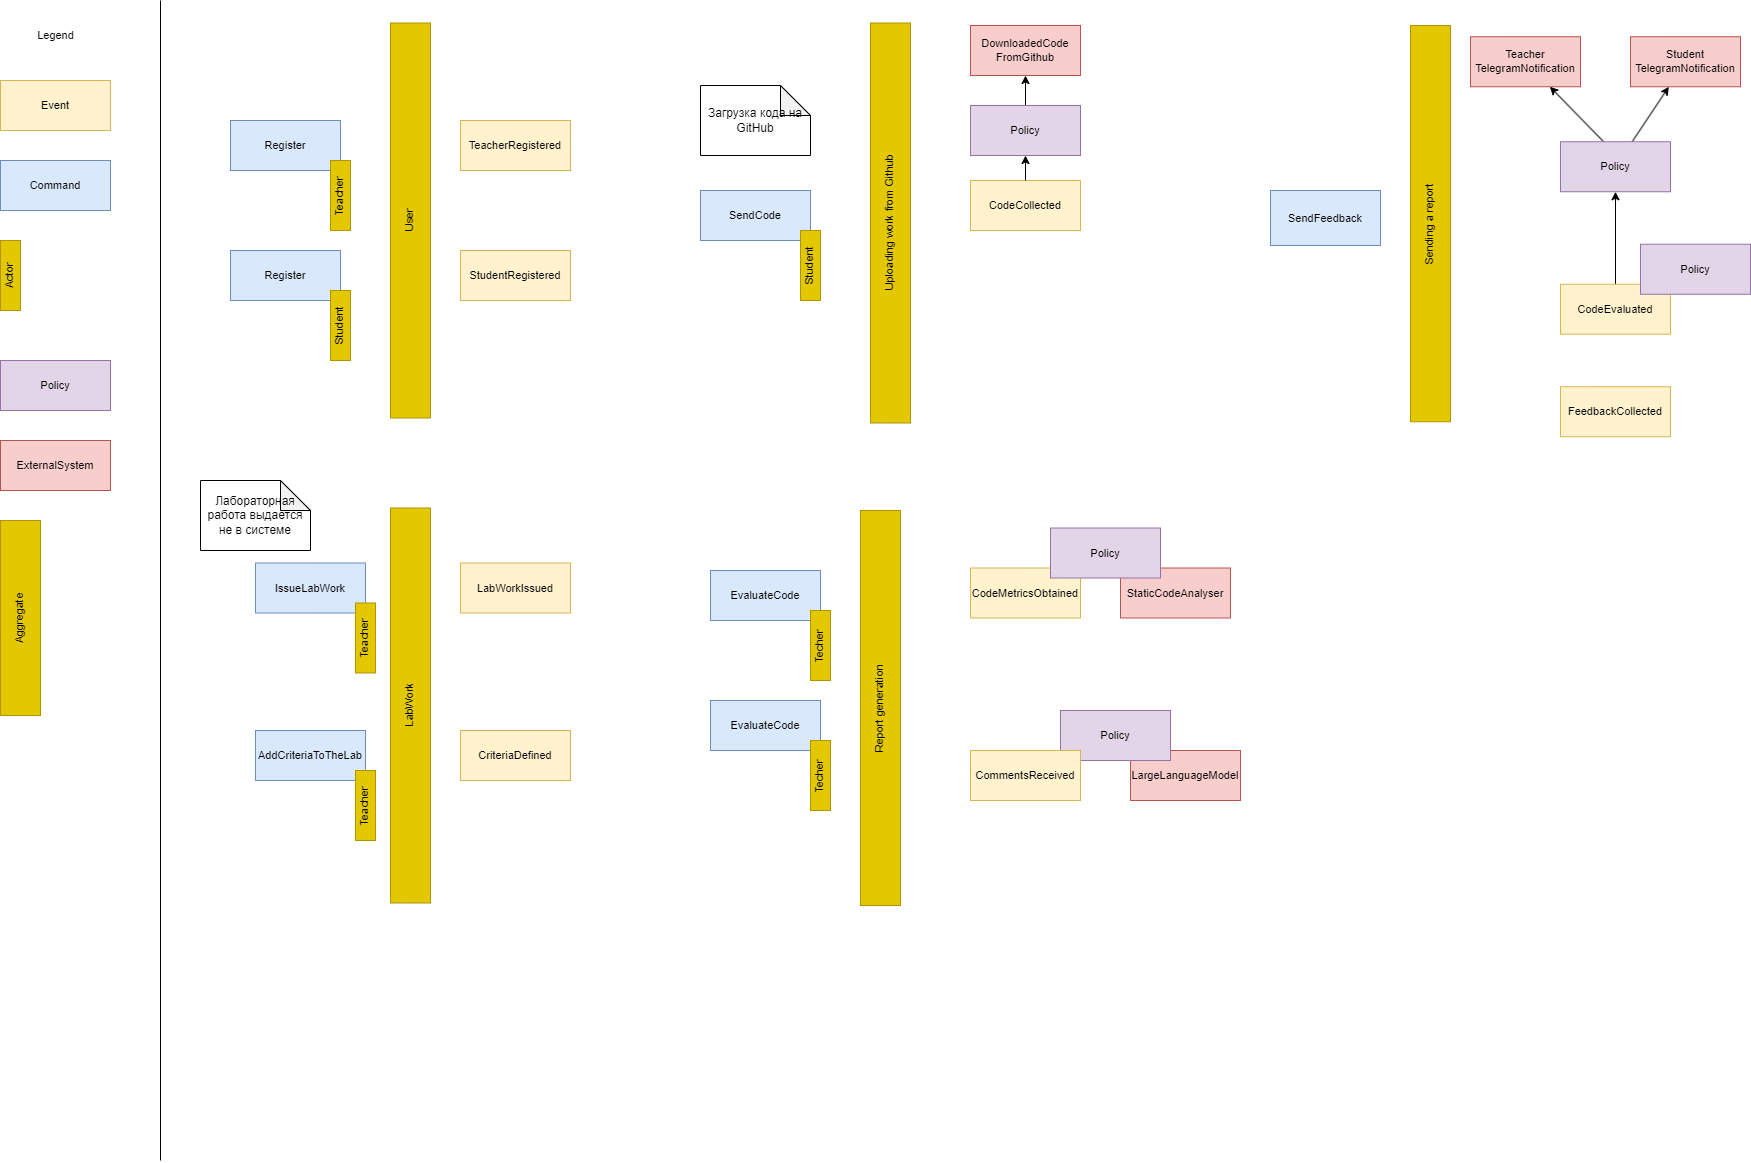

The diagram above was exported from draw.io. Its source (the exported page's mxGraphModel, read from the mxfile embedded in the PNG):
<mxGraphModel dx="1928" dy="887" grid="0" gridSize="10" guides="1" tooltips="1" connect="1" arrows="1" fold="1" page="1" pageScale="1" pageWidth="850" pageHeight="1100" math="0" shadow="0">
  <root>
    <mxCell id="0" />
    <mxCell id="1" parent="0" />
    <mxCell id="1w-CwPHEGvxPW4zdBLSk-54" value="&lt;span style=&quot;&quot;&gt;Event&lt;/span&gt;" style="html=1;whiteSpace=wrap;fontFamily=Helvetica;fontSize=11;labelBackgroundColor=#FFF2CC;fillColor=#fff2cc;strokeColor=#d6b656;" vertex="1" parent="1">
      <mxGeometry x="50" y="90" width="110" height="50" as="geometry" />
    </mxCell>
    <mxCell id="1w-CwPHEGvxPW4zdBLSk-55" value="Legend" style="text;html=1;align=center;verticalAlign=middle;resizable=0;points=[];autosize=1;strokeColor=none;fillColor=none;fontFamily=Helvetica;fontSize=11;fontColor=default;labelBackgroundColor=default;" vertex="1" parent="1">
      <mxGeometry x="75" y="30" width="60" height="30" as="geometry" />
    </mxCell>
    <mxCell id="1w-CwPHEGvxPW4zdBLSk-56" value="&lt;span style=&quot;&quot;&gt;Command&lt;/span&gt;" style="html=1;whiteSpace=wrap;fontFamily=Helvetica;fontSize=11;labelBackgroundColor=#DAE8FC;fillColor=#dae8fc;strokeColor=#6c8ebf;" vertex="1" parent="1">
      <mxGeometry x="50" y="170" width="110" height="50" as="geometry" />
    </mxCell>
    <mxCell id="1w-CwPHEGvxPW4zdBLSk-57" value="&lt;span style=&quot;&quot;&gt;CodeCollected&lt;/span&gt;" style="html=1;whiteSpace=wrap;fontFamily=Helvetica;fontSize=11;labelBackgroundColor=#FFF2CC;fillColor=#fff2cc;strokeColor=#d6b656;" vertex="1" parent="1">
      <mxGeometry x="1020" y="190" width="110" height="50" as="geometry" />
    </mxCell>
    <mxCell id="1w-CwPHEGvxPW4zdBLSk-58" value="" style="endArrow=none;html=1;rounded=0;strokeColor=default;align=center;verticalAlign=middle;fontFamily=Helvetica;fontSize=11;fontColor=default;labelBackgroundColor=default;" edge="1" parent="1">
      <mxGeometry width="50" height="50" relative="1" as="geometry">
        <mxPoint x="210" y="1170" as="sourcePoint" />
        <mxPoint x="210" y="10" as="targetPoint" />
      </mxGeometry>
    </mxCell>
    <mxCell id="1w-CwPHEGvxPW4zdBLSk-59" value="&lt;span style=&quot;&quot;&gt;FeedbackCollected&lt;/span&gt;" style="html=1;whiteSpace=wrap;fontFamily=Helvetica;fontSize=11;labelBackgroundColor=#FFF2CC;fillColor=#fff2cc;strokeColor=#d6b656;" vertex="1" parent="1">
      <mxGeometry x="1610" y="396.25" width="110" height="50" as="geometry" />
    </mxCell>
    <mxCell id="1w-CwPHEGvxPW4zdBLSk-60" style="edgeStyle=none;shape=connector;rounded=0;orthogonalLoop=1;jettySize=auto;html=1;strokeColor=default;align=center;verticalAlign=middle;fontFamily=Helvetica;fontSize=11;fontColor=default;labelBackgroundColor=default;startFill=0;endArrow=classic;endFill=1;" edge="1" parent="1" source="1w-CwPHEGvxPW4zdBLSk-61" target="1w-CwPHEGvxPW4zdBLSk-77">
      <mxGeometry relative="1" as="geometry" />
    </mxCell>
    <mxCell id="1w-CwPHEGvxPW4zdBLSk-61" value="&lt;span style=&quot;&quot;&gt;CodeEvaluated&lt;/span&gt;" style="html=1;whiteSpace=wrap;fontFamily=Helvetica;fontSize=11;labelBackgroundColor=#FFF2CC;fillColor=#fff2cc;strokeColor=#d6b656;" vertex="1" parent="1">
      <mxGeometry x="1610" y="293.75" width="110" height="50" as="geometry" />
    </mxCell>
    <mxCell id="1w-CwPHEGvxPW4zdBLSk-62" value="&lt;span style=&quot;&quot;&gt;TeacherRegistered&lt;/span&gt;" style="html=1;whiteSpace=wrap;fontFamily=Helvetica;fontSize=11;labelBackgroundColor=#FFF2CC;fillColor=#fff2cc;strokeColor=#d6b656;" vertex="1" parent="1">
      <mxGeometry x="510" y="130" width="110" height="50" as="geometry" />
    </mxCell>
    <mxCell id="1w-CwPHEGvxPW4zdBLSk-63" value="&lt;span style=&quot;&quot;&gt;Actor&lt;/span&gt;" style="html=1;whiteSpace=wrap;fontFamily=Helvetica;fontSize=11;labelBackgroundColor=#E3C800;fillColor=#e3c800;strokeColor=#B09500;fontColor=#000000;textDirection=vertical-lr;rotation=-180;" vertex="1" parent="1">
      <mxGeometry x="50" y="250" width="20" height="70" as="geometry" />
    </mxCell>
    <mxCell id="1w-CwPHEGvxPW4zdBLSk-64" value="&lt;span style=&quot;&quot;&gt;Register&lt;/span&gt;" style="html=1;whiteSpace=wrap;fontFamily=Helvetica;fontSize=11;labelBackgroundColor=#DAE8FC;fillColor=#dae8fc;strokeColor=#6c8ebf;" vertex="1" parent="1">
      <mxGeometry x="280" y="260" width="110" height="50" as="geometry" />
    </mxCell>
    <mxCell id="1w-CwPHEGvxPW4zdBLSk-65" value="&lt;span style=&quot;&quot;&gt;Student&lt;/span&gt;" style="html=1;whiteSpace=wrap;fontFamily=Helvetica;fontSize=11;labelBackgroundColor=#E3C800;fillColor=#e3c800;strokeColor=#B09500;fontColor=#000000;textDirection=vertical-lr;rotation=-180;" vertex="1" parent="1">
      <mxGeometry x="380" y="300" width="20" height="70" as="geometry" />
    </mxCell>
    <mxCell id="1w-CwPHEGvxPW4zdBLSk-66" value="&lt;span style=&quot;&quot;&gt;Policy&lt;/span&gt;" style="html=1;whiteSpace=wrap;fontFamily=Helvetica;fontSize=11;labelBackgroundColor=#E1D5E7;fillColor=#e1d5e7;strokeColor=#9673a6;" vertex="1" parent="1">
      <mxGeometry x="50" y="370" width="110" height="50" as="geometry" />
    </mxCell>
    <mxCell id="1w-CwPHEGvxPW4zdBLSk-67" value="" style="group" vertex="1" connectable="0" parent="1">
      <mxGeometry x="750" y="200" width="120" height="110" as="geometry" />
    </mxCell>
    <mxCell id="1w-CwPHEGvxPW4zdBLSk-68" value="&lt;span style=&quot;&quot;&gt;SendCode&lt;/span&gt;" style="html=1;whiteSpace=wrap;fontFamily=Helvetica;fontSize=11;labelBackgroundColor=#DAE8FC;fillColor=#dae8fc;strokeColor=#6c8ebf;" vertex="1" parent="1w-CwPHEGvxPW4zdBLSk-67">
      <mxGeometry width="110" height="50" as="geometry" />
    </mxCell>
    <mxCell id="1w-CwPHEGvxPW4zdBLSk-69" value="&lt;span style=&quot;&quot;&gt;Student&lt;/span&gt;" style="html=1;whiteSpace=wrap;fontFamily=Helvetica;fontSize=11;labelBackgroundColor=#E3C800;fillColor=#e3c800;strokeColor=#B09500;fontColor=#000000;textDirection=vertical-lr;rotation=-180;" vertex="1" parent="1w-CwPHEGvxPW4zdBLSk-67">
      <mxGeometry x="100" y="40" width="20" height="70" as="geometry" />
    </mxCell>
    <mxCell id="1w-CwPHEGvxPW4zdBLSk-70" value="" style="group" vertex="1" connectable="0" parent="1">
      <mxGeometry x="760" y="580" width="120" height="110" as="geometry" />
    </mxCell>
    <mxCell id="1w-CwPHEGvxPW4zdBLSk-71" value="&lt;span style=&quot;&quot;&gt;EvaluateCode&lt;/span&gt;" style="html=1;whiteSpace=wrap;fontFamily=Helvetica;fontSize=11;labelBackgroundColor=#DAE8FC;fillColor=#dae8fc;strokeColor=#6c8ebf;" vertex="1" parent="1w-CwPHEGvxPW4zdBLSk-70">
      <mxGeometry width="110" height="50" as="geometry" />
    </mxCell>
    <mxCell id="1w-CwPHEGvxPW4zdBLSk-72" value="&lt;span style=&quot;&quot;&gt;Techer&lt;/span&gt;" style="html=1;whiteSpace=wrap;fontFamily=Helvetica;fontSize=11;labelBackgroundColor=#E3C800;fillColor=#e3c800;strokeColor=#B09500;fontColor=#000000;textDirection=vertical-lr;rotation=-180;" vertex="1" parent="1w-CwPHEGvxPW4zdBLSk-70">
      <mxGeometry x="100" y="40" width="20" height="70" as="geometry" />
    </mxCell>
    <mxCell id="1w-CwPHEGvxPW4zdBLSk-73" value="&lt;span style=&quot;&quot;&gt;ExternalSystem&lt;/span&gt;" style="html=1;whiteSpace=wrap;fontFamily=Helvetica;fontSize=11;labelBackgroundColor=#F8CECC;fillColor=#f8cecc;strokeColor=#b85450;" vertex="1" parent="1">
      <mxGeometry x="50" y="450" width="110" height="50" as="geometry" />
    </mxCell>
    <mxCell id="1w-CwPHEGvxPW4zdBLSk-74" value="Teacher&lt;div&gt;TelegramNotification&lt;/div&gt;" style="html=1;whiteSpace=wrap;fontFamily=Helvetica;fontSize=11;labelBackgroundColor=#F8CECC;fillColor=#f8cecc;strokeColor=#b85450;" vertex="1" parent="1">
      <mxGeometry x="1520" y="46.25" width="110" height="50" as="geometry" />
    </mxCell>
    <mxCell id="1w-CwPHEGvxPW4zdBLSk-75" style="edgeStyle=none;shape=connector;rounded=0;orthogonalLoop=1;jettySize=auto;html=1;strokeColor=default;align=center;verticalAlign=middle;fontFamily=Helvetica;fontSize=11;fontColor=default;labelBackgroundColor=default;startFill=0;endArrow=classic;endFill=1;exitX=0.404;exitY=0.027;exitDx=0;exitDy=0;exitPerimeter=0;" edge="1" parent="1" source="1w-CwPHEGvxPW4zdBLSk-77" target="1w-CwPHEGvxPW4zdBLSk-74">
      <mxGeometry relative="1" as="geometry">
        <mxPoint x="1268" y="251.25" as="sourcePoint" />
        <mxPoint x="1323" y="141.25" as="targetPoint" />
      </mxGeometry>
    </mxCell>
    <mxCell id="1w-CwPHEGvxPW4zdBLSk-76" style="edgeStyle=none;shape=connector;rounded=0;orthogonalLoop=1;jettySize=auto;html=1;strokeColor=default;align=center;verticalAlign=middle;fontFamily=Helvetica;fontSize=11;fontColor=default;labelBackgroundColor=default;startFill=0;endArrow=classic;endFill=1;" edge="1" parent="1" source="1w-CwPHEGvxPW4zdBLSk-77" target="1w-CwPHEGvxPW4zdBLSk-78">
      <mxGeometry relative="1" as="geometry" />
    </mxCell>
    <mxCell id="1w-CwPHEGvxPW4zdBLSk-77" value="Policy" style="html=1;whiteSpace=wrap;fontFamily=Helvetica;fontSize=11;labelBackgroundColor=#E1D5E7;fillColor=#e1d5e7;strokeColor=#9673a6;" vertex="1" parent="1">
      <mxGeometry x="1610" y="151.25" width="110" height="50" as="geometry" />
    </mxCell>
    <mxCell id="1w-CwPHEGvxPW4zdBLSk-78" value="Student&lt;div&gt;TelegramNotification&lt;/div&gt;" style="html=1;whiteSpace=wrap;fontFamily=Helvetica;fontSize=11;labelBackgroundColor=#F8CECC;fillColor=#f8cecc;strokeColor=#b85450;" vertex="1" parent="1">
      <mxGeometry x="1680" y="46.25" width="110" height="50" as="geometry" />
    </mxCell>
    <mxCell id="1w-CwPHEGvxPW4zdBLSk-79" value="&lt;span style=&quot;&quot;&gt;Aggregate&lt;/span&gt;" style="html=1;whiteSpace=wrap;fontFamily=Helvetica;fontSize=11;labelBackgroundColor=#E3C800;fillColor=#e3c800;strokeColor=#B09500;fontColor=#000000;textDirection=vertical-lr;rotation=-180;" vertex="1" parent="1">
      <mxGeometry x="50" y="530" width="40" height="195" as="geometry" />
    </mxCell>
    <mxCell id="1w-CwPHEGvxPW4zdBLSk-81" value="&lt;span style=&quot;&quot;&gt;Register&lt;/span&gt;" style="html=1;whiteSpace=wrap;fontFamily=Helvetica;fontSize=11;labelBackgroundColor=#DAE8FC;fillColor=#dae8fc;strokeColor=#6c8ebf;" vertex="1" parent="1">
      <mxGeometry x="280" y="130" width="110" height="50" as="geometry" />
    </mxCell>
    <mxCell id="1w-CwPHEGvxPW4zdBLSk-82" value="&lt;span style=&quot;&quot;&gt;Teacher&lt;/span&gt;" style="html=1;whiteSpace=wrap;fontFamily=Helvetica;fontSize=11;labelBackgroundColor=#E3C800;fillColor=#e3c800;strokeColor=#B09500;fontColor=#000000;textDirection=vertical-lr;rotation=-180;" vertex="1" parent="1">
      <mxGeometry x="380" y="170" width="20" height="70" as="geometry" />
    </mxCell>
    <mxCell id="1w-CwPHEGvxPW4zdBLSk-83" value="&lt;span style=&quot;&quot;&gt;StudentRegistered&lt;/span&gt;" style="html=1;whiteSpace=wrap;fontFamily=Helvetica;fontSize=11;labelBackgroundColor=#FFF2CC;fillColor=#fff2cc;strokeColor=#d6b656;" vertex="1" parent="1">
      <mxGeometry x="510" y="260" width="110" height="50" as="geometry" />
    </mxCell>
    <mxCell id="1w-CwPHEGvxPW4zdBLSk-85" value="&lt;span style=&quot;&quot;&gt;SendFeedback&lt;/span&gt;" style="html=1;whiteSpace=wrap;fontFamily=Helvetica;fontSize=11;labelBackgroundColor=#DAE8FC;fillColor=#dae8fc;strokeColor=#6c8ebf;" vertex="1" parent="1">
      <mxGeometry x="1320" y="200" width="110" height="55" as="geometry" />
    </mxCell>
    <mxCell id="1w-CwPHEGvxPW4zdBLSk-86" value="LabWorkIssued" style="html=1;whiteSpace=wrap;fontFamily=Helvetica;fontSize=11;labelBackgroundColor=#FFF2CC;fillColor=#fff2cc;strokeColor=#d6b656;" vertex="1" parent="1">
      <mxGeometry x="510" y="572.5" width="110" height="50" as="geometry" />
    </mxCell>
    <mxCell id="1w-CwPHEGvxPW4zdBLSk-87" value="IssueLabWork" style="html=1;whiteSpace=wrap;fontFamily=Helvetica;fontSize=11;labelBackgroundColor=#DAE8FC;fillColor=#dae8fc;strokeColor=#6c8ebf;" vertex="1" parent="1">
      <mxGeometry x="305" y="572.5" width="110" height="50" as="geometry" />
    </mxCell>
    <mxCell id="1w-CwPHEGvxPW4zdBLSk-88" value="&lt;span style=&quot;&quot;&gt;Teacher&lt;/span&gt;" style="html=1;whiteSpace=wrap;fontFamily=Helvetica;fontSize=11;labelBackgroundColor=#E3C800;fillColor=#e3c800;strokeColor=#B09500;fontColor=#000000;textDirection=vertical-lr;rotation=-180;" vertex="1" parent="1">
      <mxGeometry x="405" y="612.5" width="20" height="70" as="geometry" />
    </mxCell>
    <mxCell id="1w-CwPHEGvxPW4zdBLSk-89" style="edgeStyle=none;shape=connector;rounded=0;orthogonalLoop=1;jettySize=auto;html=1;strokeColor=default;align=center;verticalAlign=middle;fontFamily=Helvetica;fontSize=11;fontColor=default;labelBackgroundColor=default;startFill=0;endArrow=classic;endFill=1;" edge="1" parent="1" target="1w-CwPHEGvxPW4zdBLSk-91">
      <mxGeometry relative="1" as="geometry">
        <mxPoint x="1075" y="190" as="sourcePoint" />
      </mxGeometry>
    </mxCell>
    <mxCell id="1w-CwPHEGvxPW4zdBLSk-90" style="edgeStyle=orthogonalEdgeStyle;rounded=0;orthogonalLoop=1;jettySize=auto;html=1;entryX=0.5;entryY=1;entryDx=0;entryDy=0;" edge="1" parent="1" source="1w-CwPHEGvxPW4zdBLSk-91" target="1w-CwPHEGvxPW4zdBLSk-92">
      <mxGeometry relative="1" as="geometry" />
    </mxCell>
    <mxCell id="1w-CwPHEGvxPW4zdBLSk-91" value="Policy" style="html=1;whiteSpace=wrap;fontFamily=Helvetica;fontSize=11;labelBackgroundColor=#E1D5E7;fillColor=#e1d5e7;strokeColor=#9673a6;" vertex="1" parent="1">
      <mxGeometry x="1020" y="115" width="110" height="50" as="geometry" />
    </mxCell>
    <mxCell id="1w-CwPHEGvxPW4zdBLSk-92" value="DownloadedCode&lt;br&gt;FromGithub" style="html=1;whiteSpace=wrap;fontFamily=Helvetica;fontSize=11;labelBackgroundColor=#F8CECC;fillColor=#f8cecc;strokeColor=#b85450;" vertex="1" parent="1">
      <mxGeometry x="1020" y="35" width="110" height="50" as="geometry" />
    </mxCell>
    <mxCell id="1w-CwPHEGvxPW4zdBLSk-93" value="LargeLanguageModel" style="html=1;whiteSpace=wrap;fontFamily=Helvetica;fontSize=11;labelBackgroundColor=#F8CECC;fillColor=#f8cecc;strokeColor=#b85450;" vertex="1" parent="1">
      <mxGeometry x="1180" y="760" width="110" height="50" as="geometry" />
    </mxCell>
    <mxCell id="1w-CwPHEGvxPW4zdBLSk-94" value="StaticСodeАnalyser" style="html=1;whiteSpace=wrap;fontFamily=Helvetica;fontSize=11;labelBackgroundColor=#F8CECC;fillColor=#f8cecc;strokeColor=#b85450;" vertex="1" parent="1">
      <mxGeometry x="1170" y="577.5" width="110" height="50" as="geometry" />
    </mxCell>
    <mxCell id="1w-CwPHEGvxPW4zdBLSk-95" value="" style="group" vertex="1" connectable="0" parent="1">
      <mxGeometry x="760" y="710" width="120" height="110" as="geometry" />
    </mxCell>
    <mxCell id="1w-CwPHEGvxPW4zdBLSk-96" value="&lt;span style=&quot;&quot;&gt;EvaluateCode&lt;/span&gt;" style="html=1;whiteSpace=wrap;fontFamily=Helvetica;fontSize=11;labelBackgroundColor=#DAE8FC;fillColor=#dae8fc;strokeColor=#6c8ebf;" vertex="1" parent="1w-CwPHEGvxPW4zdBLSk-95">
      <mxGeometry width="110" height="50" as="geometry" />
    </mxCell>
    <mxCell id="1w-CwPHEGvxPW4zdBLSk-97" value="&lt;span style=&quot;&quot;&gt;Techer&lt;/span&gt;" style="html=1;whiteSpace=wrap;fontFamily=Helvetica;fontSize=11;labelBackgroundColor=#E3C800;fillColor=#e3c800;strokeColor=#B09500;fontColor=#000000;textDirection=vertical-lr;rotation=-180;" vertex="1" parent="1w-CwPHEGvxPW4zdBLSk-95">
      <mxGeometry x="100" y="40" width="20" height="70" as="geometry" />
    </mxCell>
    <mxCell id="1w-CwPHEGvxPW4zdBLSk-98" value="Policy" style="html=1;whiteSpace=wrap;fontFamily=Helvetica;fontSize=11;labelBackgroundColor=#E1D5E7;fillColor=#e1d5e7;strokeColor=#9673a6;" vertex="1" parent="1">
      <mxGeometry x="1690" y="253.75" width="110" height="50" as="geometry" />
    </mxCell>
    <mxCell id="1w-CwPHEGvxPW4zdBLSk-99" value="CodeMetricsObtained" style="html=1;whiteSpace=wrap;fontFamily=Helvetica;fontSize=11;labelBackgroundColor=#FFF2CC;fillColor=#fff2cc;strokeColor=#d6b656;" vertex="1" parent="1">
      <mxGeometry x="1020" y="577.5" width="110" height="50" as="geometry" />
    </mxCell>
    <mxCell id="1w-CwPHEGvxPW4zdBLSk-100" value="Policy" style="html=1;whiteSpace=wrap;fontFamily=Helvetica;fontSize=11;labelBackgroundColor=#E1D5E7;fillColor=#e1d5e7;strokeColor=#9673a6;" vertex="1" parent="1">
      <mxGeometry x="1100" y="537.5" width="110" height="50" as="geometry" />
    </mxCell>
    <mxCell id="1w-CwPHEGvxPW4zdBLSk-101" value="Policy" style="html=1;whiteSpace=wrap;fontFamily=Helvetica;fontSize=11;labelBackgroundColor=#E1D5E7;fillColor=#e1d5e7;strokeColor=#9673a6;" vertex="1" parent="1">
      <mxGeometry x="1110" y="720" width="110" height="50" as="geometry" />
    </mxCell>
    <mxCell id="1w-CwPHEGvxPW4zdBLSk-102" value="CommentsReceived" style="html=1;whiteSpace=wrap;fontFamily=Helvetica;fontSize=11;labelBackgroundColor=#FFF2CC;fillColor=#fff2cc;strokeColor=#d6b656;" vertex="1" parent="1">
      <mxGeometry x="1020" y="760" width="110" height="50" as="geometry" />
    </mxCell>
    <mxCell id="1w-CwPHEGvxPW4zdBLSk-103" value="CriteriaDefined" style="html=1;whiteSpace=wrap;fontFamily=Helvetica;fontSize=11;labelBackgroundColor=#FFF2CC;fillColor=#fff2cc;strokeColor=#d6b656;" vertex="1" parent="1">
      <mxGeometry x="510" y="740" width="110" height="50" as="geometry" />
    </mxCell>
    <mxCell id="1w-CwPHEGvxPW4zdBLSk-104" value="АddСriteriaToTheLab" style="html=1;whiteSpace=wrap;fontFamily=Helvetica;fontSize=11;labelBackgroundColor=#DAE8FC;fillColor=#dae8fc;strokeColor=#6c8ebf;" vertex="1" parent="1">
      <mxGeometry x="305" y="740" width="110" height="50" as="geometry" />
    </mxCell>
    <mxCell id="1w-CwPHEGvxPW4zdBLSk-105" value="&lt;span style=&quot;&quot;&gt;Teacher&lt;/span&gt;" style="html=1;whiteSpace=wrap;fontFamily=Helvetica;fontSize=11;labelBackgroundColor=#E3C800;fillColor=#e3c800;strokeColor=#B09500;fontColor=#000000;textDirection=vertical-lr;rotation=-180;" vertex="1" parent="1">
      <mxGeometry x="405" y="780" width="20" height="70" as="geometry" />
    </mxCell>
    <mxCell id="nY90jV9DBmNXG6us7pSm-1" value="User" style="html=1;whiteSpace=wrap;fontFamily=Helvetica;fontSize=11;labelBackgroundColor=#E3C800;fillColor=#e3c800;strokeColor=#B09500;fontColor=#000000;textDirection=vertical-lr;rotation=-180;" vertex="1" parent="1">
      <mxGeometry x="440" y="32.5" width="40" height="395" as="geometry" />
    </mxCell>
    <mxCell id="nY90jV9DBmNXG6us7pSm-2" value="LabWork" style="html=1;whiteSpace=wrap;fontFamily=Helvetica;fontSize=11;labelBackgroundColor=#E3C800;fillColor=#e3c800;strokeColor=#B09500;fontColor=#000000;textDirection=vertical-lr;rotation=-180;" vertex="1" parent="1">
      <mxGeometry x="440" y="517.5" width="40" height="395" as="geometry" />
    </mxCell>
    <mxCell id="nY90jV9DBmNXG6us7pSm-3" value="Uploading work from Github" style="html=1;whiteSpace=wrap;fontFamily=Helvetica;fontSize=11;labelBackgroundColor=#E3C800;fillColor=#e3c800;strokeColor=#B09500;fontColor=#000000;textDirection=vertical-lr;rotation=-180;" vertex="1" parent="1">
      <mxGeometry x="920" y="32.5" width="40" height="400" as="geometry" />
    </mxCell>
    <mxCell id="nY90jV9DBmNXG6us7pSm-4" value="Report generation" style="html=1;whiteSpace=wrap;fontFamily=Helvetica;fontSize=11;labelBackgroundColor=#E3C800;fillColor=#e3c800;strokeColor=#B09500;fontColor=#000000;textDirection=vertical-lr;rotation=-180;" vertex="1" parent="1">
      <mxGeometry x="910" y="520" width="40" height="395" as="geometry" />
    </mxCell>
    <mxCell id="nY90jV9DBmNXG6us7pSm-5" value="Sending a report" style="html=1;whiteSpace=wrap;fontFamily=Helvetica;fontSize=11;labelBackgroundColor=#E3C800;fillColor=#e3c800;strokeColor=#B09500;fontColor=#000000;textDirection=vertical-lr;rotation=-180;" vertex="1" parent="1">
      <mxGeometry x="1460" y="35" width="40" height="396.25" as="geometry" />
    </mxCell>
    <mxCell id="nY90jV9DBmNXG6us7pSm-7" value="Лабораторная работа выдается не в системе" style="shape=note;whiteSpace=wrap;html=1;backgroundOutline=1;darkOpacity=0.05;" vertex="1" parent="1">
      <mxGeometry x="250" y="490" width="110" height="70" as="geometry" />
    </mxCell>
    <mxCell id="nY90jV9DBmNXG6us7pSm-8" value="Загрузка кода на GitHub" style="shape=note;whiteSpace=wrap;html=1;backgroundOutline=1;darkOpacity=0.05;" vertex="1" parent="1">
      <mxGeometry x="750" y="95" width="110" height="70" as="geometry" />
    </mxCell>
  </root>
</mxGraphModel>